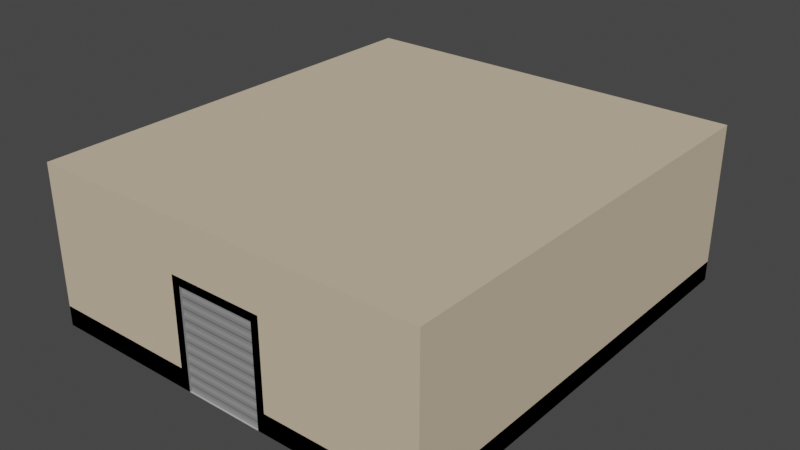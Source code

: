# Source: HQ.blend  (saved by Blender 2.92.15; exported with 4.5.12 LTS)
import bpy
from mathutils import Matrix  # noqa: F401  (used for matrix-valued properties, if any)

bpy.ops.wm.read_factory_settings(use_empty=True)
scene = bpy.context.scene
scene.name = 'Scene'

# ---- materials (node trees are filled in below, after node groups)
mat_concrete = bpy.data.materials.new('Concrete')
mat_concrete.alpha_threshold = 0.0
mat_concrete.use_transparent_shadow = False
mat_concrete.diffuse_color = (0.5071, 0.5071, 0.5071, 1.0)
mat_concrete.line_color = (0.0, 0.0, 0.0, 1.0)
mat_metal = bpy.data.materials.new('Metal')
mat_metal.use_transparent_shadow = False
mat_metal.diffuse_color = (0.2462, 0.2462, 0.2462, 1.0)
mat_walls = bpy.data.materials.new('Walls')
mat_walls.use_transparent_shadow = False
mat_walls.diffuse_color = (0.6267, 0.5086, 0.3696, 1.0)

# ---- material node trees

# ---- world
world_world = bpy.data.worlds.new('World'); scene.world = world_world
world_world.use_nodes = True; world_world.node_tree.nodes.clear()
_N = world_world.node_tree.nodes; _L = world_world.node_tree.links
n0 = _N.new('ShaderNodeOutputWorld'); n0.name = 'World Output'; n0.location = (300, 300)
n1 = _N.new('ShaderNodeBackground'); n1.name = 'Background'; n1.location = (10, 300)
n1.inputs[0].default_value = (0.05088, 0.05088, 0.05088, 1.0)
_L.new(n1.outputs[0], n0.inputs[0])
n0.is_active_output = True
world_world.color = (0.05088, 0.05088, 0.05088)
world_world.use_sun_shadow = False
world_world.sun_shadow_jitter_overblur = 0.0

# ---- meshes
me_cube_001 = bpy.data.meshes.new('Cube.001')
me_cube_001.from_pydata([(-1.2, -0.5, 0.0), (-1.2, 5.5, 0.0), (1.2, -0.5, 0.0), (1.2, 5.5, 0.0), (5.0, -0.5, 0.0), (5.0, 5.5, 0.0), (-5.0, -0.5, 0.0), (-5.0, 5.5, 0.0), (-1.2, -5.5, 0.0), (1.2, -5.5, 0.0), (5.0, -5.5, 0.0), (-5.0, -5.5, 0.0), (-1.2, -0.5, 0.5), (-1.2, 5.5, 0.5), (1.2, 5.5, 0.5), (1.2, -0.5, 0.5), (5.0, 5.5, 0.5), (5.0, -0.5, 0.5), (-5.0, -0.5, 0.5), (-5.0, 5.5, 0.5), (1.2, -5.5, 0.5), (5.0, -5.5, 0.5), (-5.0, -5.5, 0.5), (-1.2, -5.5, 0.5), (-5.0, 5.5, 0.0), (-5.0, 5.5, 2.5), (1.0, -5.5, 0.0), (1.0, -5.5, 2.5), (5.0, 5.5, 0.0), (5.0, 5.5, 2.5), (5.0, -5.5, 2.5), (5.0, -5.5, 0.0), (-5.0, -5.5, 0.0), (-5.0, -5.5, 2.5), (-1.0, -5.5, 0.0), (-1.0, -5.5, 2.5), (-5.0, 5.5, 4.0), (1.0, -5.5, 4.0), (5.0, 5.5, 4.0), (5.0, -5.5, 4.0), (-5.0, -5.5, 4.0), (-1.0, -5.5, 4.0), (1.0, 5.5, 0.0), (1.0, 5.5, 2.5), (1.0, 5.5, 4.0), (-1.0, 5.5, 2.5), (-1.0, 5.5, 4.0), (-1.0, 5.5, 0.0), (1.0, -5.5, 1.192e-07), (1.0, -5.5, 2.5), (1.0, -5.4, 1.192e-07), (1.0, -5.4, 2.5), (1.2, -5.5, 1.192e-07), (1.2, -5.5, 2.5), (1.2, -5.4, 1.192e-07), (1.2, -5.4, 2.5), (1.0, -5.5, 2.7), (1.0, -5.4, 2.7), (1.2, -5.5, 2.7), (1.2, -5.4, 2.7), (-1.0, -5.5, 2.5), (-1.0, -5.4, 2.5), (-1.0, -5.5, 2.7), (-1.0, -5.4, 2.7), (-1.2, -5.5, 2.5), (-1.2, -5.4, 2.5), (-1.2, -5.5, 2.7), (-1.2, -5.4, 2.7), (-1.0, -5.5, 0.0), (-1.0, -5.4, 0.0), (-1.2, -5.5, 0.0), (-1.2, -5.4, 0.0), (-1.1, -5.46, 0.0), (-1.1, -5.46, 2.6), (1.1, -5.46, 0.0), (1.1, -5.46, 2.6), (-1.1, -5.46, 2.535), (-1.1, -5.44, 2.47), (-1.1, -5.44, 2.405), (-1.1, -5.46, 2.34), (-1.1, -5.46, 2.275), (-1.1, -5.44, 2.21), (-1.1, -5.44, 2.145), (-1.1, -5.46, 2.08), (-1.1, -5.46, 2.015), (-1.1, -5.44, 1.95), (-1.1, -5.44, 1.885), (-1.1, -5.46, 1.82), (-1.1, -5.46, 1.755), (-1.1, -5.44, 1.69), (-1.1, -5.44, 1.625), (-1.1, -5.46, 1.56), (-1.1, -5.46, 1.495), (-1.1, -5.44, 1.43), (-1.1, -5.44, 1.365), (-1.1, -5.46, 1.3), (-1.1, -5.46, 1.235), (-1.1, -5.44, 1.17), (-1.1, -5.44, 1.105), (-1.1, -5.46, 1.04), (-1.1, -5.46, 0.975), (-1.1, -5.44, 0.91), (-1.1, -5.44, 0.845), (-1.1, -5.46, 0.78), (-1.1, -5.46, 0.715), (-1.1, -5.44, 0.65), (-1.1, -5.44, 0.585), (-1.1, -5.46, 0.52), (-1.1, -5.46, 0.455), (-1.1, -5.44, 0.39), (-1.1, -5.44, 0.325), (-1.1, -5.46, 0.26), (-1.1, -5.46, 0.195), (-1.1, -5.44, 0.13), (-1.1, -5.44, 0.065), (1.1, -5.46, 2.535), (1.1, -5.44, 2.47), (1.1, -5.44, 2.405), (1.1, -5.46, 2.34), (1.1, -5.46, 2.275), (1.1, -5.44, 2.21), (1.1, -5.44, 2.145), (1.1, -5.46, 2.08), (1.1, -5.46, 2.015), (1.1, -5.44, 1.95), (1.1, -5.44, 1.885), (1.1, -5.46, 1.82), (1.1, -5.46, 1.755), (1.1, -5.44, 1.69), (1.1, -5.44, 1.625), (1.1, -5.46, 1.56), (1.1, -5.46, 1.495), (1.1, -5.44, 1.43), (1.1, -5.44, 1.365), (1.1, -5.46, 1.3), (1.1, -5.46, 1.235), (1.1, -5.44, 1.17), (1.1, -5.44, 1.105), (1.1, -5.46, 1.04), (1.1, -5.46, 0.975), (1.1, -5.44, 0.91), (1.1, -5.44, 0.845), (1.1, -5.46, 0.78), (1.1, -5.46, 0.715), (1.1, -5.44, 0.65), (1.1, -5.44, 0.585), (1.1, -5.46, 0.52), (1.1, -5.46, 0.455), (1.1, -5.44, 0.39), (1.1, -5.44, 0.325), (1.1, -5.46, 0.26), (1.1, -5.46, 0.195), (1.1, -5.44, 0.13), (1.1, -5.44, 0.065)], [], [(4, 5, 16, 17), (8, 0, 12, 23), (7, 6, 18, 19), (0, 2, 15, 12), (6, 11, 22, 18), (2, 0, 8, 9), (14, 13, 12, 15), (14, 15, 17, 16), (12, 13, 19, 18), (12, 18, 22, 23), (17, 15, 20, 21), (9, 10, 21, 20), (3, 1, 13, 14), (1, 7, 19, 13), (2, 9, 20, 15), (11, 8, 23, 22), (10, 4, 17, 21), (5, 3, 14, 16), (32, 33, 35, 34), (24, 25, 33, 32), (29, 28, 31, 30), (47, 45, 25, 24), (29, 30, 39, 38), (30, 31, 26, 27), (30, 27, 37, 39), (43, 29, 38, 44), (35, 33, 40, 41), (33, 25, 36, 40), (27, 35, 41, 37), (45, 43, 44, 46), (28, 29, 43, 42), (25, 45, 46, 36), (42, 43, 45, 47), (46, 41, 40, 36), (41, 46, 44, 37), (37, 44, 38, 39), (48, 49, 51, 50), (50, 51, 55, 54), (54, 55, 53, 52), (52, 53, 49, 48), (50, 54, 52, 48), (53, 55, 59, 58), (59, 57, 56, 58), (57, 51, 61, 63), (49, 53, 58, 56), (55, 51, 57, 59), (60, 62, 66, 64), (51, 49, 60, 61), (49, 56, 62, 60), (56, 57, 63, 62), (65, 64, 66, 67), (64, 65, 71, 70), (63, 61, 65, 67), (62, 63, 67, 66), (69, 68, 70, 71), (60, 64, 70, 68), (61, 60, 68, 69), (65, 61, 69, 71), (76, 73, 75, 115), (72, 114, 153, 74), (114, 113, 152, 153), (113, 112, 151, 152), (112, 111, 150, 151), (111, 110, 149, 150), (110, 109, 148, 149), (109, 108, 147, 148), (108, 107, 146, 147), (107, 106, 145, 146), (106, 105, 144, 145), (105, 104, 143, 144), (104, 103, 142, 143), (103, 102, 141, 142), (102, 101, 140, 141), (101, 100, 139, 140), (100, 99, 138, 139), (99, 98, 137, 138), (98, 97, 136, 137), (97, 96, 135, 136), (96, 95, 134, 135), (95, 94, 133, 134), (94, 93, 132, 133), (93, 92, 131, 132), (92, 91, 130, 131), (91, 90, 129, 130), (90, 89, 128, 129), (89, 88, 127, 128), (88, 87, 126, 127), (87, 86, 125, 126), (86, 85, 124, 125), (85, 84, 123, 124), (84, 83, 122, 123), (83, 82, 121, 122), (82, 81, 120, 121), (81, 80, 119, 120), (80, 79, 118, 119), (79, 78, 117, 118), (78, 77, 116, 117), (77, 76, 115, 116)])
me_cube_001.polygons.foreach_set('material_index', [0, 0, 0, 0, 0, 0, 0, 0, 0, 0, 0, 0, 0, 0, 0, 0, 0, 0, 2, 2, 2, 2, 2, 2, 2, 2, 2, 2, 2, 2, 2, 2, 2, 2, 2, 2, 1, 1, 1, 1, 1, 1, 1, 1, 1, 1, 1, 1, 1, 1, 1, 1, 1, 1, 1, 1, 1, 1, 1, 1, 1, 1, 1, 1, 1, 1, 1, 1, 1, 1, 1, 1, 1, 1, 1, 1, 1, 1, 1, 1, 1, 1, 1, 1, 1, 1, 1, 1, 1, 1, 1, 1, 1, 1, 1, 1, 1, 1])
_uv = me_cube_001.uv_layers.new(name='UVMap')
_uv.uv.foreach_set('vector', [0.0, 0.0, 0.0, 0.0, 0.0, 0.0, 0.0, 0.0, 0.875, 0.75, 0.875, 0.75, 0.875, 0.75, 0.875, 0.75, 0.0, 0.0, 0.0, 0.0, 0.0, 0.0, 0.0, 0.0, 0.875, 0.75, 0.625, 0.75, 0.625, 0.75, 0.875, 0.75, 0.0, 0.0, 0.0, 0.0, 0.0, 0.0, 0.0, 0.0, 0.625, 0.75, 0.875, 0.75, 0.875, 0.75, 0.625, 0.75, 0.625, 0.5, 0.875, 0.5, 0.875, 0.75, 0.625, 0.75, 0.625, 0.5, 0.625, 0.75, 0.625, 0.75, 0.625, 0.5, 0.875, 0.75, 0.875, 0.5, 0.875, 0.5, 0.875, 0.75, 0.875, 0.75, 0.875, 0.75, 0.875, 0.75, 0.875, 0.75, 0.625, 0.75, 0.625, 0.75, 0.625, 0.75, 0.625, 0.75, 0.0, 0.0, 0.0, 0.0, 0.0, 0.0, 0.0, 0.0, 0.0, 0.0, 0.0, 0.0, 0.0, 0.0, 0.0, 0.0, 0.0, 0.0, 0.0, 0.0, 0.0, 0.0, 0.0, 0.0, 0.625, 0.75, 0.625, 0.75, 0.625, 0.75, 0.625, 0.75, 0.0, 0.0, 0.0, 0.0, 0.0, 0.0, 0.0, 0.0, 0.0, 0.0, 0.0, 0.0, 0.0, 0.0, 0.0, 0.0, 0.0, 0.0, 0.0, 0.0, 0.0, 0.0, 0.0, 0.0, 0.375, 1.0, 0.625, 1.0, 0.625, 1.0, 0.375, 1.0, 0.375, 1.0, 0.625, 1.0, 0.625, 1.0, 0.375, 1.0, 0.625, 0.75, 0.375, 0.75, 0.375, 0.75, 0.625, 0.75, 0.375, 0.9375, 0.625, 0.9375, 0.625, 1.0, 0.375, 1.0, 0.625, 0.75, 0.625, 0.75, 0.625, 0.75, 0.625, 0.75, 0.625, 0.75, 0.375, 0.75, 0.375, 0.75, 0.625, 0.75, 0.625, 0.75, 0.625, 0.75, 0.625, 0.75, 0.625, 0.75, 0.625, 0.875, 0.625, 0.75, 0.625, 0.75, 0.625, 0.875, 0.625, 1.0, 0.625, 1.0, 0.625, 1.0, 0.625, 1.0, 0.625, 1.0, 0.625, 1.0, 0.625, 1.0, 0.625, 1.0, 0.625, 0.75, 0.625, 1.0, 0.625, 1.0, 0.625, 0.75, 0.625, 0.9375, 0.625, 0.875, 0.625, 0.875, 0.625, 0.9375, 0.375, 0.75, 0.625, 0.75, 0.625, 0.875, 0.375, 0.875, 0.625, 1.0, 0.625, 0.9375, 0.625, 0.9375, 0.625, 1.0, 0.375, 0.875, 0.625, 0.875, 0.625, 0.9375, 0.375, 0.9375, 0.625, 0.9375, 0.625, 1.0, 0.625, 1.0, 0.625, 1.0, 0.625, 1.0, 0.625, 0.9375, 0.625, 0.875, 0.625, 0.75, 0.625, 0.75, 0.625, 0.875, 0.625, 0.75, 0.625, 0.75, 0.375, 0.0, 0.625, 0.0, 0.625, 0.25, 0.375, 0.25, 0.375, 0.25, 0.625, 0.25, 0.625, 0.5, 0.375, 0.5, 0.375, 0.5, 0.625, 0.5, 0.625, 0.75, 0.375, 0.75, 0.375, 0.75, 0.625, 0.75, 0.625, 1.0, 0.375, 1.0, 0.125, 0.5, 0.375, 0.5, 0.375, 0.75, 0.125, 0.75, 0.625, 0.75, 0.625, 0.5, 0.625, 0.5, 0.625, 0.75, 0.625, 0.5, 0.875, 0.5, 0.875, 0.75, 0.625, 0.75, 0.625, 0.25, 0.625, 0.25, 0.625, 0.25, 0.625, 0.25, 0.625, 1.0, 0.625, 0.75, 0.625, 0.75, 0.625, 1.0, 0.625, 0.5, 0.625, 0.25, 0.625, 0.25, 0.625, 0.5, 0.625, 1.0, 0.625, 1.0, 0.625, 1.0, 0.625, 1.0, 0.625, 0.25, 0.625, 0.0, 0.625, 0.0, 0.625, 0.25, 0.625, 1.0, 0.625, 1.0, 0.625, 1.0, 0.625, 1.0, 0.875, 0.75, 0.875, 0.5, 0.875, 0.5, 0.875, 0.75, 0.625, 0.25, 0.625, 0.0, 0.625, 0.0, 0.625, 0.25, 0.625, 0.0, 0.625, 0.25, 0.625, 0.25, 0.625, 0.0, 0.625, 0.25, 0.625, 0.25, 0.625, 0.25, 0.625, 0.25, 0.875, 0.75, 0.875, 0.5, 0.875, 0.5, 0.875, 0.75, 0.625, 0.25, 0.625, 0.0, 0.625, 0.0, 0.625, 0.25, 0.625, 1.0, 0.625, 1.0, 0.625, 1.0, 0.625, 1.0, 0.625, 0.25, 0.625, 0.0, 0.625, 0.0, 0.625, 0.25, 0.625, 0.25, 0.625, 0.25, 0.625, 0.25, 0.625, 0.25, 0.6187, 0.25, 0.625, 0.25, 0.625, 0.5, 0.6187, 0.5, 0.375, 0.25, 0.3812, 0.25, 0.3812, 0.5, 0.375, 0.5, 0.3812, 0.25, 0.3875, 0.25, 0.3875, 0.5, 0.3812, 0.5, 0.3875, 0.25, 0.3938, 0.25, 0.3938, 0.5, 0.3875, 0.5, 0.3938, 0.25, 0.4, 0.25, 0.4, 0.5, 0.3938, 0.5, 0.4, 0.25, 0.4062, 0.25, 0.4062, 0.5, 0.4, 0.5, 0.4062, 0.25, 0.4125, 0.25, 0.4125, 0.5, 0.4062, 0.5, 0.4125, 0.25, 0.4187, 0.25, 0.4187, 0.5, 0.4125, 0.5, 0.4187, 0.25, 0.425, 0.25, 0.425, 0.5, 0.4187, 0.5, 0.425, 0.25, 0.4312, 0.25, 0.4312, 0.5, 0.425, 0.5, 0.4312, 0.25, 0.4375, 0.25, 0.4375, 0.5, 0.4312, 0.5, 0.4375, 0.25, 0.4438, 0.25, 0.4438, 0.5, 0.4375, 0.5, 0.4438, 0.25, 0.45, 0.25, 0.45, 0.5, 0.4438, 0.5, 0.45, 0.25, 0.4563, 0.25, 0.4563, 0.5, 0.45, 0.5, 0.4563, 0.25, 0.4625, 0.25, 0.4625, 0.5, 0.4563, 0.5, 0.4625, 0.25, 0.4688, 0.25, 0.4688, 0.5, 0.4625, 0.5, 0.4688, 0.25, 0.475, 0.25, 0.475, 0.5, 0.4688, 0.5, 0.475, 0.25, 0.4813, 0.25, 0.4813, 0.5, 0.475, 0.5, 0.4813, 0.25, 0.4875, 0.25, 0.4875, 0.5, 0.4813, 0.5, 0.4875, 0.25, 0.4937, 0.25, 0.4937, 0.5, 0.4875, 0.5, 0.4937, 0.25, 0.5, 0.25, 0.5, 0.5, 0.4937, 0.5, 0.5, 0.25, 0.5062, 0.25, 0.5062, 0.5, 0.5, 0.5, 0.5062, 0.25, 0.5125, 0.25, 0.5125, 0.5, 0.5062, 0.5, 0.5125, 0.25, 0.5187, 0.25, 0.5187, 0.5, 0.5125, 0.5, 0.5187, 0.25, 0.525, 0.25, 0.525, 0.5, 0.5187, 0.5, 0.525, 0.25, 0.5312, 0.25, 0.5312, 0.5, 0.525, 0.5, 0.5312, 0.25, 0.5375, 0.25, 0.5375, 0.5, 0.5312, 0.5, 0.5375, 0.25, 0.5437, 0.25, 0.5437, 0.5, 0.5375, 0.5, 0.5437, 0.25, 0.55, 0.25, 0.55, 0.5, 0.5437, 0.5, 0.55, 0.25, 0.5562, 0.25, 0.5562, 0.5, 0.55, 0.5, 0.5562, 0.25, 0.5625, 0.25, 0.5625, 0.5, 0.5562, 0.5, 0.5625, 0.25, 0.5687, 0.25, 0.5687, 0.5, 0.5625, 0.5, 0.5687, 0.25, 0.575, 0.25, 0.575, 0.5, 0.5687, 0.5, 0.575, 0.25, 0.5813, 0.25, 0.5813, 0.5, 0.575, 0.5, 0.5813, 0.25, 0.5875, 0.25, 0.5875, 0.5, 0.5813, 0.5, 0.5875, 0.25, 0.5938, 0.25, 0.5938, 0.5, 0.5875, 0.5, 0.5938, 0.25, 0.6, 0.25, 0.6, 0.5, 0.5938, 0.5, 0.6, 0.25, 0.6062, 0.25, 0.6062, 0.5, 0.6, 0.5, 0.6062, 0.25, 0.6125, 0.25, 0.6125, 0.5, 0.6062, 0.5, 0.6125, 0.25, 0.6187, 0.25, 0.6187, 0.5, 0.6125, 0.5])
me_cube_001.materials.append(mat_concrete)
me_cube_001.materials.append(mat_metal)
me_cube_001.materials.append(mat_walls)
me_cube_001.use_remesh_fix_poles = True
me_cube_001.use_remesh_preserve_attributes = False
me_cube_001.use_mirror_vertex_groups = False
me_cube_001.update()

# ---- objects
ob_room = bpy.data.objects.new('Room', me_cube_001)

# ---- transforms, parenting, visibility, modifiers, constraints
ob_room.location = (0.0, 0.0, 0.0)
ob_room.lineart.crease_threshold = 0.0

# ---- collection membership
scene.collection.objects.link(ob_room)

# ---- scene / render settings (as saved in the file)
scene.frame_start = 1; scene.frame_end = 250; scene.frame_set(1)
scene.render.engine = 'BLENDER_EEVEE_NEXT'
scene.cycles.use_denoising = False
scene.cycles.samples = 128
scene.cycles.sampling_pattern = 'TABULATED_SOBOL'
scene.cycles.use_adaptive_sampling = False
scene.cycles.use_light_tree = False
scene.view_settings.view_transform = 'Filmic'
bpy.context.view_layer.update()

# ---- added for rendering (the .blend has no active camera and no usable light): camera, sun
cam_auto = bpy.data.cameras.new('AutoCamera')
cam_auto.lens = 50.0
cam_auto.sensor_width = 36.0
cam_auto.clip_end = 1000.0
ob_auto_camera = bpy.data.objects.new('AutoCamera', cam_auto)
scene.collection.objects.link(ob_auto_camera)
ob_auto_camera.location = (14.2437, -17.0924, 13.3949)
ob_auto_camera.rotation_euler = (1.09748, -7.21219e-08, 0.694738)
scene.camera = ob_auto_camera
light_auto_sun = bpy.data.lights.new('AutoSun', 'SUN')
light_auto_sun.energy = 3.0
light_auto_sun.angle = 0.0523599
ob_auto_sun = bpy.data.objects.new('AutoSun', light_auto_sun)
scene.collection.objects.link(ob_auto_sun)
ob_auto_sun.rotation_euler = (0.872665, 0.174533, 0.523599)
bpy.context.view_layer.update()

